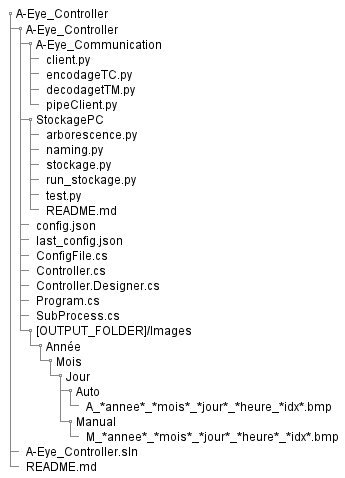

The diagram above was rendered by PlantUML. Its source (embedded in the PNG):
@startsalt arbo_PC
{
    {T
    +A-Eye_Controller
        ++A-Eye_Controller
            +++A-Eye_Communication
                ++++client.py
                ++++encodageTC.py
                ++++decodagetTM.py
                ++++pipeClient.py
            +++StockagePC
                ++++arborescence.py
                ++++naming.py
                ++++stockage.py
                ++++run_stockage.py
                ++++test.py
                ++++README.md                
            +++config.json
            +++last_config.json
            +++ConfigFile.cs
            +++Controller.cs
            +++Controller.Designer.cs
            +++Program.cs
            +++SubProcess.cs
            +++[OUTPUT_FOLDER]/Images
                ++++Année
                    +++++Mois
                        ++++++Jour
                            +++++++Auto
                                ++++++++A_*annee*_*mois*_*jour*_*heure_*idx*.bmp
                            +++++++Manual
                                ++++++++M_*annee*_*mois*_*jour*_*heure*_*idx*.bmp
        ++A-Eye_Controller.sln
        ++README.md
    }
}

@endsalt